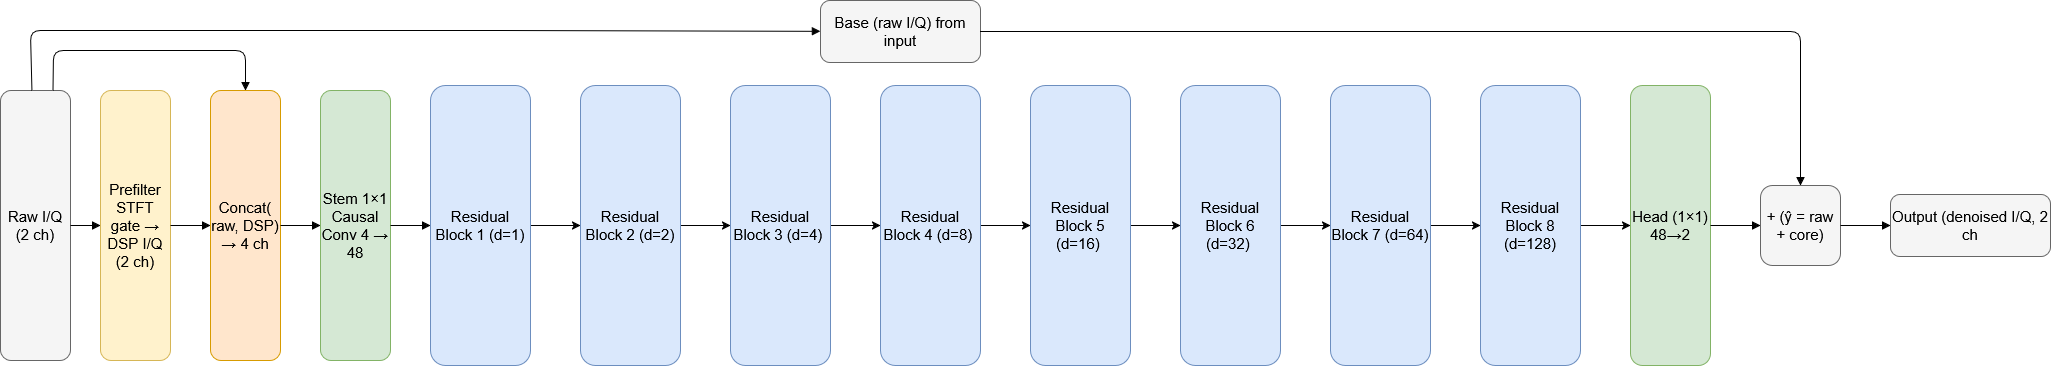

The diagram above was exported from draw.io. Its source (the exported page's mxGraphModel, read from the mxfile embedded in the PNG):
<mxGraphModel dx="2431" dy="1340" grid="1" gridSize="10" guides="1" tooltips="1" connect="1" arrows="1" fold="1" page="1" pageScale="1" pageWidth="1920" pageHeight="1080" math="0" shadow="0">
  <root>
    <mxCell id="0" />
    <mxCell id="1" parent="0" />
    <mxCell id="3" value="&lt;font style=&quot;font-size: 15px;&quot;&gt;Raw I/Q (2 ch)&lt;/font&gt;" style="rounded=1;whiteSpace=wrap;html=1;strokeWidth=1;fillColor=#f5f5f5;strokeColor=#666666;" parent="1" vertex="1">
      <mxGeometry x="50" y="180" width="70" height="270" as="geometry" />
    </mxCell>
    <mxCell id="4" value="&lt;font style=&quot;font-size: 15px;&quot;&gt;Prefilter STFT gate → DSP I/Q (2 ch)&lt;/font&gt;" style="rounded=1;whiteSpace=wrap;html=1;strokeWidth=1;fillColor=#fff2cc;strokeColor=#d6b656;" parent="1" vertex="1">
      <mxGeometry x="150" y="180" width="70" height="270" as="geometry" />
    </mxCell>
    <mxCell id="5" value="&lt;font style=&quot;font-size: 15px;&quot;&gt;Concat( raw, DSP) → 4 ch&lt;/font&gt;" style="rounded=1;whiteSpace=wrap;html=1;strokeWidth=1;fillColor=#ffe6cc;strokeColor=#d79b00;" parent="1" vertex="1">
      <mxGeometry x="260" y="180" width="70" height="270" as="geometry" />
    </mxCell>
    <mxCell id="6" style="endArrow=block;endFill=1;" parent="1" source="3" target="4" edge="1">
      <mxGeometry relative="1" as="geometry" />
    </mxCell>
    <mxCell id="7" style="endArrow=block;endFill=1;" parent="1" source="4" target="5" edge="1">
      <mxGeometry relative="1" as="geometry" />
    </mxCell>
    <mxCell id="8" style="endArrow=block;endFill=1;exitX=0.75;exitY=0;exitDx=0;exitDy=0;entryX=0.5;entryY=0;entryDx=0;entryDy=0;" parent="1" source="3" target="5" edge="1">
      <mxGeometry relative="1" as="geometry">
        <Array as="points">
          <mxPoint x="103" y="140" />
          <mxPoint x="170" y="140" />
          <mxPoint x="295" y="140" />
        </Array>
      </mxGeometry>
    </mxCell>
    <mxCell id="9" value="&lt;font style=&quot;font-size: 15px;&quot;&gt;Stem 1×1 Causal Conv 4 → 48&lt;/font&gt;" style="rounded=1;whiteSpace=wrap;html=1;strokeWidth=1;fillColor=#d5e8d4;strokeColor=#82b366;" parent="1" vertex="1">
      <mxGeometry x="370" y="180" width="70" height="270" as="geometry" />
    </mxCell>
    <mxCell id="10" style="endArrow=block;endFill=1;" parent="1" source="5" target="9" edge="1">
      <mxGeometry relative="1" as="geometry" />
    </mxCell>
    <mxCell id="LNSA8twrc2ajb7BL1Txt-42" style="edgeStyle=orthogonalEdgeStyle;rounded=0;orthogonalLoop=1;jettySize=auto;html=1;entryX=0;entryY=0.5;entryDx=0;entryDy=0;" parent="1" source="11" target="LNSA8twrc2ajb7BL1Txt-37" edge="1">
      <mxGeometry relative="1" as="geometry" />
    </mxCell>
    <mxCell id="11" value="&lt;font style=&quot;font-size: 15px;&quot;&gt;Residual Block 1 (d=1)&lt;/font&gt;" style="rounded=1;whiteSpace=wrap;html=1;strokeWidth=1;fillColor=#dae8fc;strokeColor=#6c8ebf;" parent="1" vertex="1">
      <mxGeometry x="480" y="175" width="100" height="280" as="geometry" />
    </mxCell>
    <mxCell id="12" style="endArrow=block;endFill=1;" parent="1" source="9" target="11" edge="1">
      <mxGeometry relative="1" as="geometry" />
    </mxCell>
    <mxCell id="27" value="&lt;font style=&quot;font-size: 15px;&quot;&gt;Head (1×1) 48→2&lt;/font&gt;" style="rounded=1;whiteSpace=wrap;html=1;strokeWidth=1;fillColor=#d5e8d4;strokeColor=#82b366;" parent="1" vertex="1">
      <mxGeometry x="1680" y="175" width="80" height="280" as="geometry" />
    </mxCell>
    <mxCell id="29" value="&lt;font style=&quot;font-size: 15px;&quot;&gt;Base (raw I/Q) from input&lt;/font&gt;" style="rounded=1;whiteSpace=wrap;html=1;strokeWidth=1;fillColor=#f5f5f5;strokeColor=#666666;" parent="1" vertex="1">
      <mxGeometry x="870" y="90" width="160" height="62" as="geometry" />
    </mxCell>
    <mxCell id="30" style="endArrow=block;endFill=1;" parent="1" source="3" target="29" edge="1">
      <mxGeometry relative="1" as="geometry">
        <Array as="points">
          <mxPoint x="80" y="120" />
          <mxPoint x="540" y="120" />
        </Array>
      </mxGeometry>
    </mxCell>
    <mxCell id="31" value="&lt;font style=&quot;font-size: 15px;&quot;&gt;+ (ŷ = raw + core)&lt;/font&gt;" style="rounded=1;whiteSpace=wrap;html=1;strokeWidth=1;fillColor=#f5f5f5;strokeColor=#666666;" parent="1" vertex="1">
      <mxGeometry x="1810" y="275" width="80" height="80" as="geometry" />
    </mxCell>
    <mxCell id="32" style="endArrow=block;endFill=1;" parent="1" source="27" target="31" edge="1">
      <mxGeometry relative="1" as="geometry" />
    </mxCell>
    <mxCell id="33" style="endArrow=block;endFill=1;" parent="1" source="29" target="31" edge="1">
      <mxGeometry relative="1" as="geometry">
        <Array as="points">
          <mxPoint x="1850" y="121" />
        </Array>
      </mxGeometry>
    </mxCell>
    <mxCell id="34" value="&lt;font style=&quot;font-size: 15px;&quot;&gt;Output (denoised I/Q, 2 ch&lt;/font&gt;" style="rounded=1;whiteSpace=wrap;html=1;strokeWidth=1;fillColor=#f5f5f5;strokeColor=#666666;" parent="1" vertex="1">
      <mxGeometry x="1940" y="284" width="160" height="62" as="geometry" />
    </mxCell>
    <mxCell id="35" style="endArrow=block;endFill=1;" parent="1" source="31" target="34" edge="1">
      <mxGeometry relative="1" as="geometry" />
    </mxCell>
    <mxCell id="LNSA8twrc2ajb7BL1Txt-43" style="edgeStyle=orthogonalEdgeStyle;rounded=0;orthogonalLoop=1;jettySize=auto;html=1;entryX=0;entryY=0.5;entryDx=0;entryDy=0;" parent="1" source="LNSA8twrc2ajb7BL1Txt-37" target="LNSA8twrc2ajb7BL1Txt-38" edge="1">
      <mxGeometry relative="1" as="geometry" />
    </mxCell>
    <mxCell id="LNSA8twrc2ajb7BL1Txt-37" value="&lt;font style=&quot;font-size: 15px;&quot;&gt;Residual Block 2 (d=2)&lt;/font&gt;" style="rounded=1;whiteSpace=wrap;html=1;strokeWidth=1;fillColor=#dae8fc;strokeColor=#6c8ebf;" parent="1" vertex="1">
      <mxGeometry x="630" y="175" width="100" height="280" as="geometry" />
    </mxCell>
    <mxCell id="LNSA8twrc2ajb7BL1Txt-44" style="edgeStyle=orthogonalEdgeStyle;rounded=0;orthogonalLoop=1;jettySize=auto;html=1;entryX=0;entryY=0.5;entryDx=0;entryDy=0;" parent="1" source="LNSA8twrc2ajb7BL1Txt-38" target="LNSA8twrc2ajb7BL1Txt-39" edge="1">
      <mxGeometry relative="1" as="geometry" />
    </mxCell>
    <mxCell id="LNSA8twrc2ajb7BL1Txt-38" value="&lt;font style=&quot;font-size: 15px;&quot;&gt;Residual Block 3 (d=4)&amp;nbsp;&lt;/font&gt;" style="rounded=1;whiteSpace=wrap;html=1;strokeWidth=1;fillColor=#dae8fc;strokeColor=#6c8ebf;" parent="1" vertex="1">
      <mxGeometry x="780" y="175" width="100" height="280" as="geometry" />
    </mxCell>
    <mxCell id="LNSA8twrc2ajb7BL1Txt-45" style="edgeStyle=orthogonalEdgeStyle;rounded=0;orthogonalLoop=1;jettySize=auto;html=1;entryX=0;entryY=0.5;entryDx=0;entryDy=0;" parent="1" source="LNSA8twrc2ajb7BL1Txt-39" target="LNSA8twrc2ajb7BL1Txt-40" edge="1">
      <mxGeometry relative="1" as="geometry" />
    </mxCell>
    <mxCell id="LNSA8twrc2ajb7BL1Txt-39" value="&lt;font style=&quot;font-size: 15px;&quot;&gt;Residual Block 4 (d=8)&amp;nbsp;&lt;/font&gt;" style="rounded=1;whiteSpace=wrap;html=1;strokeWidth=1;fillColor=#dae8fc;strokeColor=#6c8ebf;" parent="1" vertex="1">
      <mxGeometry x="930" y="175" width="100" height="280" as="geometry" />
    </mxCell>
    <mxCell id="LNSA8twrc2ajb7BL1Txt-46" style="edgeStyle=orthogonalEdgeStyle;rounded=0;orthogonalLoop=1;jettySize=auto;html=1;entryX=0;entryY=0.5;entryDx=0;entryDy=0;" parent="1" source="LNSA8twrc2ajb7BL1Txt-40" target="LNSA8twrc2ajb7BL1Txt-41" edge="1">
      <mxGeometry relative="1" as="geometry" />
    </mxCell>
    <mxCell id="LNSA8twrc2ajb7BL1Txt-40" value="&lt;font style=&quot;font-size: 15px;&quot;&gt;Residual Block 5 (d=16)&amp;nbsp;&lt;/font&gt;" style="rounded=1;whiteSpace=wrap;html=1;strokeWidth=1;fillColor=#dae8fc;strokeColor=#6c8ebf;" parent="1" vertex="1">
      <mxGeometry x="1080" y="175" width="100" height="280" as="geometry" />
    </mxCell>
    <mxCell id="LNSA8twrc2ajb7BL1Txt-49" style="edgeStyle=orthogonalEdgeStyle;rounded=0;orthogonalLoop=1;jettySize=auto;html=1;entryX=0;entryY=0.5;entryDx=0;entryDy=0;" parent="1" source="LNSA8twrc2ajb7BL1Txt-41" target="LNSA8twrc2ajb7BL1Txt-47" edge="1">
      <mxGeometry relative="1" as="geometry" />
    </mxCell>
    <mxCell id="LNSA8twrc2ajb7BL1Txt-41" value="&lt;font style=&quot;font-size: 15px;&quot;&gt;Residual Block 6 (d=32)&amp;nbsp;&lt;/font&gt;" style="rounded=1;whiteSpace=wrap;html=1;strokeWidth=1;fillColor=#dae8fc;strokeColor=#6c8ebf;" parent="1" vertex="1">
      <mxGeometry x="1230" y="175" width="100" height="280" as="geometry" />
    </mxCell>
    <mxCell id="LNSA8twrc2ajb7BL1Txt-50" style="edgeStyle=orthogonalEdgeStyle;rounded=0;orthogonalLoop=1;jettySize=auto;html=1;entryX=0;entryY=0.5;entryDx=0;entryDy=0;" parent="1" source="LNSA8twrc2ajb7BL1Txt-47" target="LNSA8twrc2ajb7BL1Txt-48" edge="1">
      <mxGeometry relative="1" as="geometry" />
    </mxCell>
    <mxCell id="LNSA8twrc2ajb7BL1Txt-47" value="&lt;font style=&quot;font-size: 15px;&quot;&gt;Residual Block 7 (d=64)&lt;/font&gt;" style="rounded=1;whiteSpace=wrap;html=1;strokeWidth=1;fillColor=#dae8fc;strokeColor=#6c8ebf;" parent="1" vertex="1">
      <mxGeometry x="1380" y="175" width="100" height="280" as="geometry" />
    </mxCell>
    <mxCell id="LNSA8twrc2ajb7BL1Txt-51" style="edgeStyle=orthogonalEdgeStyle;rounded=0;orthogonalLoop=1;jettySize=auto;html=1;entryX=0;entryY=0.5;entryDx=0;entryDy=0;" parent="1" source="LNSA8twrc2ajb7BL1Txt-48" target="27" edge="1">
      <mxGeometry relative="1" as="geometry" />
    </mxCell>
    <mxCell id="LNSA8twrc2ajb7BL1Txt-48" value="&lt;font style=&quot;font-size: 15px;&quot;&gt;Residual Block 8 (d=128)&lt;/font&gt;" style="rounded=1;whiteSpace=wrap;html=1;strokeWidth=1;fillColor=#dae8fc;strokeColor=#6c8ebf;" parent="1" vertex="1">
      <mxGeometry x="1530" y="175" width="100" height="280" as="geometry" />
    </mxCell>
  </root>
</mxGraphModel>